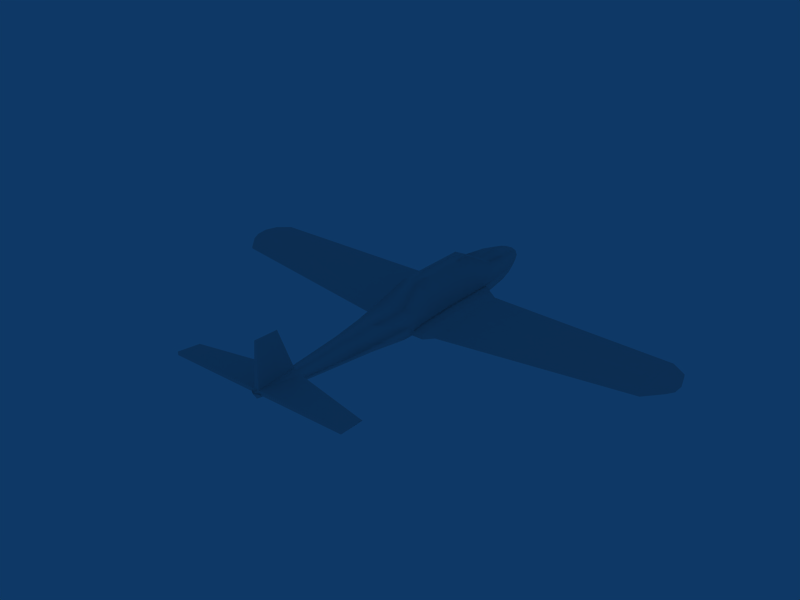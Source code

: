 # Source: PlaneBase.blend  (saved by Blender 2.49.2; exported with 4.5.12 LTS)
import bpy
from mathutils import Matrix  # noqa: F401  (used for matrix-valued properties, if any)

bpy.ops.wm.read_factory_settings(use_empty=True)
scene = bpy.context.scene
scene.name = 'Scene'

# ---- collections
col_collection_1 = bpy.data.collections.new('Collection 1'); scene.collection.children.link(col_collection_1)

# ---- world
world_world = bpy.data.worlds.new('World'); scene.world = world_world
world_world.color = (0.05656, 0.2208, 0.4)
world_world.use_sun_shadow = False
world_world.sun_shadow_jitter_overblur = 0.0
world_world.cycles.sampling_method = 'MANUAL'
world_world.cycles.sample_map_resolution = 256

# ---- meshes
me_cylinder_001 = bpy.data.meshes.new('Cylinder.001')
me_cylinder_001.from_pydata([(0.7071, 0.7071, -1.0), (1.0, -4.371e-08, -1.0), (0.7071, -0.7071, -1.0), (-2.782e-08, -0.8134, -1.0), (-0.7071, -0.7071, -1.0), (-1.0, 1.907e-07, -1.0), (-0.7071, 0.7071, -1.0), (-1.232e-07, 1.403, -1.0), (0.7071, 0.7071, 1.0), (1.0, 4.371e-07, 1.0), (0.7071, -0.7071, 1.0), (2.742e-07, -0.8134, 1.0), (-0.7071, -0.7071, 1.0), (-1.0, 3.656e-07, 1.0), (-0.7071, 0.7071, 1.0), (1.005e-06, 1.561, 1.0), (0.7071, 0.7071, 2.903), (1.005e-06, 1.403, 2.903), (0.7071, 0.7071, -2.439), (-1.232e-07, 0.7142, -2.439), (-0.7071, 0.7071, 2.903), (-0.7071, 0.7071, -2.439), (-1.0, 4.424e-07, 2.903), (-1.0, 1.326e-07, -2.439), (-0.7071, -0.7071, 2.903), (-0.7071, -0.7071, -2.439), (2.742e-07, -0.8134, 2.903), (-2.782e-08, -0.8134, -2.439), (0.7071, -0.7071, 2.903), (0.7071, -0.7071, -2.439), (1.0, 5.139e-07, 2.903), (1.0, -1.018e-07, -2.439), (0.8574, -1.43e-07, -3.698), (0.6063, 0.6063, -3.698), (1.0, 5.682e-07, 4.247), (0.6778, 0.7071, 4.247), (0.6063, -0.6063, -3.698), (0.6778, -0.7071, 4.247), (-2.082e-08, -0.7246, -3.698), (2.758e-07, -0.8134, 4.247), (-0.6063, -0.6063, -3.698), (-0.6778, -0.7071, 4.247), (-0.8574, 5.802e-08, -3.698), (-1.0, 4.967e-07, 4.247), (-0.6063, 0.6063, -3.698), (-0.6778, 0.7071, 4.247), (-1.026e-07, 0.8574, -3.698), (9.766e-07, 0.7142, 4.247), (0.4998, 0.4998, -4.394), (-8.914e-08, 0.7068, -4.394), (-0.4998, 0.4998, -4.394), (-0.7068, 2.852e-08, -4.394), (-0.4998, -0.4998, -4.394), (-2.173e-08, -0.6711, -4.394), (0.4998, -0.4998, -4.394), (0.7068, -1.372e-07, -4.394), (0.5631, -1.305e-07, -4.819), (0.3982, 0.3982, -4.819), (0.3982, -0.3982, -4.819), (-2.207e-08, -0.5631, -4.819), (-0.3982, -0.3982, -4.819), (-0.5631, 1.478e-09, -4.819), (-0.3982, 0.3982, -4.819), (-7.576e-08, 0.5631, -4.819), (0.2036, 0.2036, -5.4), (-4.88e-08, 0.288, -5.4), (-0.2036, 0.2036, -5.4), (-0.288, -5.062e-08, -5.4), (-0.2036, -0.2036, -5.4), (-2.134e-08, -0.288, -5.4), (0.2036, -0.2036, -5.4), (0.288, -1.181e-07, -5.4), (-1.333e-08, -1.163e-07, -5.667), (6.762e-07, 0.6125, 6.115), (-0.3826, 0.6125, 6.115), (-0.8983, 5.556e-07, 6.115), (-0.3826, -0.6352, 6.115), (2.806e-07, -0.7501, 6.115), (0.3826, -0.6352, 6.115), (0.3826, 0.6125, 6.115), (0.8983, 6.198e-07, 6.115), (0.7601, 5.925e-07, 7.761), (0.2777, 0.4743, 7.761), (0.2777, -0.5375, 7.761), (2.771e-07, -0.664, 7.761), (-0.2777, -0.5375, 7.761), (-0.7601, 5.381e-07, 7.761), (-0.2777, 0.4743, 7.761), (5.642e-07, 0.4743, 7.761), (4.013e-07, 0.324, 10.62), (-0.1809, 0.3125, 10.62), (-0.4419, 5.987e-07, 10.62), (-0.168, -0.3125, 10.62), (2.275e-07, -0.4658, 10.62), (0.168, -0.3125, 10.62), (0.1809, 0.3125, 10.62), (0.4419, 6.303e-07, 10.62), (0.09563, 0.2926, 12.81), (0.2611, 0.1356, 12.81), (0.09563, -0.0213, 12.81), (-0.005832, -0.0983, 12.81), (-0.1073, -0.0213, 12.81), (-0.2727, 0.1356, 12.81), (-0.1073, 0.2926, 12.81), (0.04673, 2.345, 12.69), (-0.05839, 2.345, 12.69), (-0.005831, 2.345, 11.48), (-0.305, 0.1562, 10.62), (0.305, 0.1562, 10.62), (-4.514, 0.1562, 11.58), (-4.514, 0.2926, 12.81), (-4.514, 0.1356, 12.81), (4.302, 0.1356, 12.81), (4.302, 0.1562, 11.58), (4.302, 0.2926, 12.81), (4.302, 0.1508, 11.58), (-0.9292, -0.2467, 3.212), (-0.9292, -0.3229, 3.938), (-0.7553, -0.5444, 3.938), (-0.7711, -0.5444, 3.212), (0.7711, -0.5444, 3.212), (0.7553, -0.5444, 3.938), (0.9292, -0.3229, 3.938), (0.9292, -0.2467, 3.212), (0.9326, -0.1627, -1.331), (0.9326, -0.1627, -1.666), (0.7745, -0.5444, -1.666), (0.9326, -0.1627, 1.438), (0.7745, -0.5444, -1.331), (0.7745, -0.5444, 1.438), (-0.7745, -0.5444, -1.331), (-0.7745, -0.5444, -1.666), (-0.9326, -0.1627, -1.666), (-0.7745, -0.5444, 1.438), (-0.9326, -0.1627, -1.331), (-0.9326, -0.1627, 1.438), (1.438, -0.1627, -1.331), (1.438, -0.1627, 1.438), (1.438, -0.5444, 1.438), (1.438, -0.5444, -1.331), (-1.438, -0.5444, 1.438), (-1.438, -0.5444, -1.331), (-1.438, -0.1627, -1.331), (-1.438, -0.1627, 1.438), (-1.438, -0.2467, 3.212), (-1.105, -0.1627, -1.666), (-1.438, -0.5444, 3.212), (-1.105, -0.5444, -1.666), (1.438, -0.5444, 3.212), (1.105, -0.5444, -1.666), (1.438, -0.2467, 3.212), (1.105, -0.1627, -1.666), (1.438, -0.3229, 3.938), (1.438, -0.5444, 3.938), (-1.438, -0.5444, 3.938), (-1.438, -0.3229, 3.938), (-1.864, -0.4751, -1.074), (-1.864, -0.232, -1.074), (1.864, -0.232, -1.074), (1.864, -0.4751, -1.074), (-1.864, -0.3161, 2.965), (-1.864, -0.3922, 3.609), (-1.864, -0.4751, 3.609), (-1.864, -0.4751, 2.965), (1.864, -0.4751, 2.965), (1.864, -0.4751, 3.609), (1.864, -0.3922, 3.609), (1.864, -0.3161, 2.965), (1.864, -0.232, 1.387), (1.864, -0.4751, 1.387), (-1.864, -0.4751, 1.387), (-1.864, -0.232, 1.387), (10.76, -0.232, 0.6659), (10.76, -0.232, -0.8835), (10.76, -0.4751, 0.6659), (10.76, -0.4751, -0.8835), (-10.76, -0.4751, -0.8835), (-10.76, -0.4751, 0.6659), (-10.76, -0.232, -0.8835), (-10.76, -0.3047, 0.6659), (-10.76, -0.3161, 1.659), (-10.76, -0.4751, 1.659), (10.76, -0.4751, 1.659), (10.76, -0.3161, 1.659), (10.76, -0.3922, 2.065), (10.76, -0.4751, 2.065), (-10.76, -0.4751, 2.065), (-10.76, -0.3922, 2.065), (-11.44, -0.4439, -0.4841), (-11.44, -0.3047, -0.4841), (11.44, -0.3047, -0.4841), (11.44, -0.4439, -0.4841), (-11.63, -0.3529, 0.7173), (-11.44, -0.3922, 1.199), (-11.44, -0.4751, 1.199), (-11.63, -0.4439, 0.7173), (11.63, -0.5278, 0.7173), (11.44, -0.4751, 1.199), (11.44, -0.3922, 1.199), (11.63, -0.4367, 0.7173), (11.63, -0.3885, 0.1505), (11.63, -0.5278, 0.1505), (-11.63, -0.4439, 0.1505), (-11.63, -0.3047, 0.1505), (-0.3536, 1.4, -1.0), (-0.3536, 1.4, 1.0), (0.3536, 1.4, -1.0), (0.3536, 1.4, 1.0), (0.7071, 0.7071, 0.0), (-0.7071, 0.7071, 0.0), (4.411e-07, 1.561, -4.01e-08), (1.005e-06, 1.561, 1.952), (0.3536, 1.4, 2.903), (0.7071, 0.7071, 1.952), (-0.7071, 0.7071, 1.952), (-0.3536, 1.4, 2.903), (-0.3536, 1.4, -3.262e-08), (0.3536, 1.4, -3.262e-08), (0.3536, 1.4, 1.952), (-0.3536, 1.4, 1.952), (-0.005832, 0.237, 13.03)], [], [(2, 10, 11, 3), (3, 11, 12, 4), (5, 6, 21, 23), (12, 11, 26, 24), (3, 4, 25, 27), (11, 10, 28, 26), (2, 3, 27, 29), (0, 1, 31, 18), (18, 31, 32, 33), (30, 16, 35, 34), (31, 29, 36, 32), (29, 27, 38, 36), (26, 28, 37, 39), (27, 25, 40, 38), (24, 26, 39, 41), (25, 23, 42, 40), (23, 21, 44, 42), (20, 22, 43, 45), (21, 19, 46, 44), (19, 18, 33, 46), (46, 33, 48, 49), (44, 46, 49, 50), (42, 44, 50, 51), (40, 42, 51, 52), (38, 40, 52, 53), (36, 38, 53, 54), (32, 36, 54, 55), (33, 32, 55, 48), (48, 55, 56, 57), (55, 54, 58, 56), (54, 53, 59, 58), (53, 52, 60, 59), (52, 51, 61, 60), (51, 50, 62, 61), (50, 49, 63, 62), (49, 48, 57, 63), (63, 57, 64, 65), (62, 63, 65, 66), (61, 62, 66, 67), (60, 61, 67, 68), (59, 60, 68, 69), (58, 59, 69, 70), (56, 58, 70, 71), (57, 56, 71, 64), (65, 64, 72), (72, 66, 65), (72, 67, 66), (72, 68, 67), (72, 69, 68), (72, 70, 69), (72, 71, 70), (72, 64, 71), (35, 47, 73, 79), (47, 45, 74, 73), (45, 43, 75, 74), (43, 41, 76, 75), (41, 39, 77, 76), (39, 37, 78, 77), (37, 34, 80, 78), (34, 35, 79, 80), (80, 79, 82, 81), (78, 80, 81, 83), (77, 78, 83, 84), (76, 77, 84, 85), (75, 76, 85, 86), (74, 75, 86, 87), (73, 74, 87, 88), (79, 73, 88, 82), (82, 88, 89, 95), (88, 87, 90, 89), (86, 85, 92, 91), (85, 84, 93, 92), (84, 83, 94, 93), (83, 81, 96, 94), (94, 96, 98, 99), (93, 94, 99, 100), (92, 93, 100, 101), (91, 92, 101, 102), (89, 97, 95), (89, 90, 103), (103, 97, 104, 105), (97, 89, 106, 104), (89, 103, 105, 106), (106, 105, 104), (107, 87, 86), (91, 107, 86), (107, 90, 87), (108, 81, 82), (95, 108, 82), (108, 96, 81), (96, 108, 98), (108, 95, 97), (90, 107, 103), (107, 91, 102), (103, 107, 109, 110), (107, 102, 111, 109), (98, 108, 115, 112), (108, 97, 114, 113), (102, 103, 110, 111), (97, 98, 112, 114), (109, 111, 110), (113, 114, 112), (43, 22, 116, 117), (41, 43, 117, 118), (24, 41, 118, 119), (37, 28, 120, 121), (34, 37, 121, 122), (30, 34, 122, 123), (31, 1, 124, 125), (29, 31, 125, 126), (9, 30, 123, 127), (2, 29, 126, 128), (28, 10, 129, 120), (25, 4, 130, 131), (23, 25, 131, 132), (12, 24, 119, 133), (5, 23, 132, 134), (22, 13, 135, 116), (13, 5, 134, 135), (4, 12, 133, 130), (10, 2, 128, 129), (1, 9, 127, 124), (124, 127, 137, 136), (129, 128, 139, 138), (130, 133, 140, 141), (135, 134, 142, 143), (116, 135, 143, 144), (134, 132, 145, 142), (133, 119, 146, 140), (132, 131, 147, 145), (131, 130, 141, 147), (120, 129, 138, 148), (128, 126, 149, 139), (127, 123, 150, 137), (126, 125, 151, 149), (125, 124, 136, 151), (123, 122, 152, 150), (122, 121, 153, 152), (121, 120, 148, 153), (119, 118, 154, 146), (118, 117, 155, 154), (117, 116, 144, 155), (141, 142, 145, 147), (136, 139, 149, 151), (142, 141, 156, 157), (139, 136, 158, 159), (155, 144, 160, 161), (154, 155, 161, 162), (146, 154, 162, 163), (153, 148, 164, 165), (152, 153, 165, 166), (150, 152, 166, 167), (137, 150, 167, 168), (148, 138, 169, 164), (140, 146, 163, 170), (144, 143, 171, 160), (143, 142, 157, 171), (141, 140, 170, 156), (138, 139, 159, 169), (136, 137, 168, 158), (158, 168, 172, 173), (169, 159, 175, 174), (156, 170, 177, 176), (171, 157, 178, 179), (160, 171, 179, 180), (170, 163, 181, 177), (164, 169, 174, 182), (168, 167, 183, 172), (167, 166, 184, 183), (166, 165, 185, 184), (165, 164, 182, 185), (163, 162, 186, 181), (162, 161, 187, 186), (161, 160, 180, 187), (159, 158, 173, 175), (157, 156, 176, 178), (178, 176, 188, 189), (175, 173, 190, 191), (187, 180, 192, 193), (186, 187, 193, 194), (181, 186, 194, 195), (185, 182, 196, 197), (184, 185, 197, 198), (183, 184, 198, 199), (172, 183, 199, 200), (182, 174, 201, 196), (177, 181, 195, 202), (180, 179, 203, 192), (179, 178, 189, 203), (176, 177, 202, 188), (174, 175, 191, 201), (173, 172, 200, 190), (192, 195, 194, 193), (196, 199, 198, 197), (201, 200, 199, 196), (203, 202, 195, 192), (188, 202, 203, 189), (190, 200, 201, 191), (208, 9, 1), (0, 208, 1), (208, 8, 9), (209, 5, 13), (14, 209, 13), (209, 6, 5), (209, 14, 205, 216), (6, 209, 216, 204), (216, 205, 15, 210), (204, 216, 210, 7), (208, 0, 206, 217), (8, 208, 217, 207), (217, 206, 7, 210), (207, 217, 210, 15), (207, 15, 211, 218), (8, 207, 218, 213), (218, 211, 17, 212), (213, 218, 212, 16), (206, 18, 19), (7, 206, 19), (206, 0, 18), (205, 14, 214, 219), (15, 205, 219, 211), (219, 214, 20, 215), (211, 219, 215, 17), (204, 19, 21), (6, 204, 21), (204, 7, 19), (214, 13, 22), (20, 214, 22), (214, 14, 13), (213, 30, 9), (8, 213, 9), (213, 16, 30), (215, 45, 47), (17, 215, 47), (215, 20, 45), (212, 47, 35), (16, 212, 35), (212, 17, 47), (97, 103, 220), (103, 102, 220), (102, 101, 220), (101, 100, 220), (100, 99, 220), (99, 98, 220), (98, 97, 220)])
me_cylinder_001.polygons.foreach_set('use_smooth', [1, 1, 1, 1, 1, 1, 1, 1, 1, 1, 1, 1, 1, 1, 1, 1, 1, 1, 1, 1, 1, 1, 1, 1, 1, 1, 1, 1, 1, 1, 1, 1, 1, 1, 1, 1, 1, 1, 1, 1, 1, 1, 1, 1, 1, 1, 1, 1, 1, 1, 1, 1, 1, 1, 1, 1, 1, 1, 1, 1, 1, 1, 1, 1, 1, 1, 1, 1, 1, 1, 1, 1, 1, 1, 1, 1, 1, 1, 1, 1, 0, 0, 0, 0, 1, 1, 1, 1, 1, 1, 0, 1, 1, 1, 0, 0, 0, 0, 0, 0, 0, 0, 1, 1, 1, 1, 1, 1, 1, 1, 1, 1, 1, 1, 1, 0, 1, 1, 1, 1, 1, 1, 0, 0, 0, 0, 1, 0, 0, 0, 0, 0, 0, 0, 0, 0, 0, 0, 0, 0, 0, 0, 0, 0, 0, 0, 0, 0, 0, 0, 0, 0, 0, 0, 0, 0, 0, 0, 0, 0, 0, 0, 0, 0, 0, 0, 0, 0, 0, 0, 0, 0, 0, 0, 0, 0, 0, 0, 0, 0, 0, 0, 0, 0, 0, 0, 0, 0, 0, 0, 0, 0, 0, 0, 0, 0, 0, 0, 1, 1, 1, 1, 1, 1, 1, 1, 1, 1, 1, 1, 1, 1, 1, 1, 1, 1, 0, 0, 1, 1, 1, 1, 1, 0, 1, 0, 1, 1, 1, 1, 1, 1, 1, 1, 1, 1, 1, 1, 1, 1, 1, 1, 1, 1, 1])
me_cylinder_001.use_remesh_preserve_volume = False
me_cylinder_001.use_remesh_preserve_attributes = False
me_cylinder_001.use_mirror_vertex_groups = False
me_cylinder_001.update()

# ---- objects
ob_cylinder = bpy.data.objects.new('Cylinder', me_cylinder_001)

# ---- transforms, parenting, visibility, modifiers, constraints
ob_cylinder.location = (0.04658, 1.506, 0.03567)
ob_cylinder.rotation_euler = (1.571, -0.0, 0.0)
ob_cylinder.scale = (0.5955, 0.5955, 0.5501)
ob_cylinder.lock_rotations_4d = False
ob_cylinder.empty_display_type = 'ARROWS'
ob_cylinder.lineart.crease_threshold = 0.0

# ---- collection membership
col_collection_1.objects.link(ob_cylinder)

# ---- scene / render settings (as saved in the file)
scene.frame_start = 1; scene.frame_end = 250; scene.frame_set(1)
scene.render.engine = 'BLENDER_EEVEE_NEXT'
scene.render.image_settings.file_format = 'JPEG'
scene.render.image_settings.color_mode = 'RGB'
scene.render.image_settings.compression = 90
scene.render.resolution_x = 800
scene.render.resolution_y = 600
scene.render.pixel_aspect_x = 100.0
scene.render.pixel_aspect_y = 100.0
scene.render.fps = 25
scene.render.dither_intensity = 0.0
scene.render.use_compositing = False
scene.render.use_sequencer = False
scene.render.bake_margin = 2
scene.render.bake_bias = 0.0
scene.render.use_stamp_time = False
scene.render.use_stamp_date = False
scene.render.use_stamp_frame = False
scene.render.use_stamp_camera = False
scene.render.use_stamp_scene = False
scene.render.use_stamp_filename = False
scene.render.use_stamp_render_time = False
scene.render.stamp_font_size = 0
scene.cycles.use_denoising = False
scene.cycles.samples = 10
scene.cycles.sampling_pattern = 'TABULATED_SOBOL'
scene.cycles.light_sampling_threshold = 0.0
scene.cycles.use_adaptive_sampling = False
scene.cycles.use_light_tree = False
scene.cycles.blur_glossy = 0.0
scene.cycles.volume_bounces = 1
scene.cycles.pixel_filter_type = 'GAUSSIAN'
scene.cycles.sample_clamp_indirect = 0.0
scene.view_settings.view_transform = 'Raw'
bpy.context.view_layer.update()

# ---- added for rendering (the .blend has no active camera): camera
cam_auto = bpy.data.cameras.new('AutoCamera')
cam_auto.lens = 50.0
cam_auto.sensor_width = 36.0
cam_auto.clip_end = 1000.0
ob_auto_camera = bpy.data.objects.new('AutoCamera', cam_auto)
scene.collection.objects.link(ob_auto_camera)
ob_auto_camera.location = (16.1044, -19.7892, 13.3379)
ob_auto_camera.rotation_euler = (1.09748, -7.21219e-08, 0.694738)
scene.camera = ob_auto_camera
bpy.context.view_layer.update()
